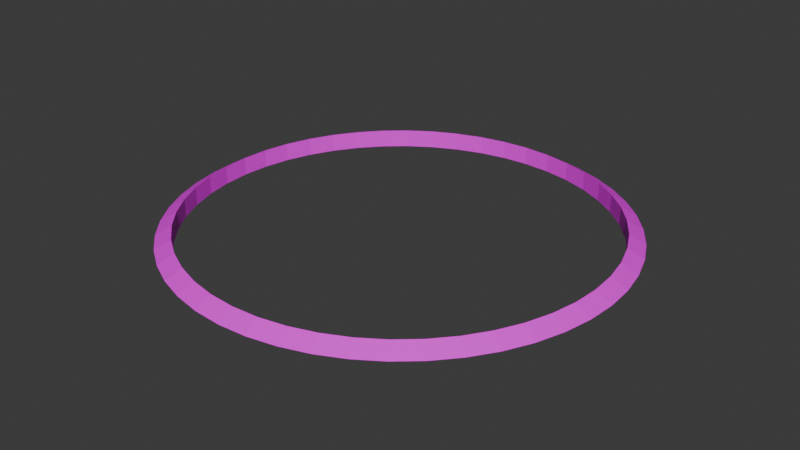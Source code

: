# Source: base_ring.blend  (saved by Blender 4.3.34; exported with 4.5.12 LTS)
import bpy
from mathutils import Matrix  # noqa: F401  (used for matrix-valued properties, if any)

bpy.ops.wm.read_factory_settings(use_empty=True)
scene = bpy.context.scene
scene.name = 'c_ubersaw.qc'

# ---- collections
col_base_ring = bpy.data.collections.new('base_ring'); scene.collection.children.link(col_base_ring)

# ---- images (referenced by path relative to the original .blend; pixels are not part of the script)
import os
ASSET_DIR = os.environ.get("B2B_ASSET_DIR", "")  # directory of the original .blend (textures are referenced by path, not embedded)
HERE = os.path.dirname(os.path.abspath(__file__))  # packed textures are extracted next to this script under _unpacked/

def load_image(name, relpath, width, height, colorspace="sRGB"):
    """Load a texture the original file referenced (path relative to the .blend, or extracted next to this script)."""
    p = next((c for c in (os.path.join(HERE, relpath), os.path.join(ASSET_DIR, relpath)) if relpath and os.path.exists(c)), "")
    if p:
        img = bpy.data.images.load(p, check_existing=True)
        img.name = name
    else:  # same state as the original file: an image datablock whose file is absent (Cycles renders it pink)
        img = bpy.data.images.new(name, width, height)
        img.source = "FILE"
        img.filepath = "//" + (relpath or name)
    img.colorspace_settings.name = colorspace
    return img
img_c_invasion_wrangler_laser_png = load_image('c_invasion_wrangler_laser.png', 'c_invasion_wrangler_laser.png', 1024, 1024, 'sRGB')
img_painted_wood_01_png = load_image('painted_wood_01.png', 'painted_wood_01.png', 1024, 1024, 'sRGB')

# ---- materials (node trees are filled in below, after node groups)
mat_c_invasion_wrangler_laser = bpy.data.materials.new('c_invasion_wrangler_laser')
mat_c_invasion_wrangler_laser.use_transparent_shadow = False
mat_painted_wood_01 = bpy.data.materials.new('painted_wood_01')
mat_painted_wood_01.use_transparent_shadow = False
mat_gold_player = bpy.data.materials.new('gold_player')
mat_black = bpy.data.materials.new('black')

# ---- material node trees
mat_c_invasion_wrangler_laser.use_nodes = True; mat_c_invasion_wrangler_laser.node_tree.nodes.clear()
_N = mat_c_invasion_wrangler_laser.node_tree.nodes; _L = mat_c_invasion_wrangler_laser.node_tree.links
n0 = _N.new('ShaderNodeBsdfPrincipled'); n0.name = 'Principled BSDF'; n0.location = (10, 300)
n1 = _N.new('ShaderNodeOutputMaterial'); n1.name = 'Material Output'; n1.location = (300, 300)
n2 = _N.new('ShaderNodeTexImage'); n2.name = 'Image Texture'; n2.location = (-482, 78)
n2.image = img_c_invasion_wrangler_laser_png
_L.new(n0.outputs[0], n1.inputs[0])
_L.new(n2.outputs[0], n0.inputs[0])
_L.new(n2.outputs[1], n0.inputs[4])
n1.is_active_output = True
mat_painted_wood_01.use_nodes = True; mat_painted_wood_01.node_tree.nodes.clear()
_N = mat_painted_wood_01.node_tree.nodes; _L = mat_painted_wood_01.node_tree.links
n0 = _N.new('ShaderNodeBsdfPrincipled'); n0.name = 'Principled BSDF'; n0.location = (10, 300)
n1 = _N.new('ShaderNodeOutputMaterial'); n1.name = 'Material Output'; n1.location = (300, 300)
n2 = _N.new('ShaderNodeTexImage'); n2.name = 'Image Texture'; n2.location = (-496, 177)
n2.image = img_painted_wood_01_png
_L.new(n0.outputs[0], n1.inputs[0])
_L.new(n2.outputs[0], n0.inputs[0])
_L.new(n2.outputs[1], n0.inputs[4])
n1.is_active_output = True
mat_gold_player.use_nodes = True; mat_gold_player.node_tree.nodes.clear()
_N = mat_gold_player.node_tree.nodes; _L = mat_gold_player.node_tree.links
n0 = _N.new('ShaderNodeBsdfPrincipled'); n0.name = 'Principled BSDF'; n0.location = (10, 300)
n0.inputs[0].default_value = (0.8001, 0.6991, 0.004141, 1.0)
n0.inputs[1].default_value = 1.0
n0.inputs[2].default_value = 0.0
n1 = _N.new('ShaderNodeOutputMaterial'); n1.name = 'Material Output'; n1.location = (300, 300)
_L.new(n0.outputs[0], n1.inputs[0])
n1.is_active_output = True
mat_black.use_nodes = True; mat_black.node_tree.nodes.clear()
_N = mat_black.node_tree.nodes; _L = mat_black.node_tree.links
n0 = _N.new('ShaderNodeBsdfPrincipled'); n0.name = 'Principled BSDF'; n0.location = (10, 300)
n0.inputs[0].default_value = (0.0, 0.0, 0.0, 1.0)
n1 = _N.new('ShaderNodeOutputMaterial'); n1.name = 'Material Output'; n1.location = (300, 300)
_L.new(n0.outputs[0], n1.inputs[0])
n1.is_active_output = True

# ---- world
world_world = bpy.data.worlds.new('World'); scene.world = world_world
world_world.use_nodes = True; world_world.node_tree.nodes.clear()
_N = world_world.node_tree.nodes; _L = world_world.node_tree.links
n0 = _N.new('ShaderNodeOutputWorld'); n0.name = 'World Output'; n0.location = (300, 300)
n1 = _N.new('ShaderNodeBackground'); n1.name = 'Background'; n1.location = (10, 300)
n1.inputs[0].default_value = (0.05088, 0.05088, 0.05088, 1.0)
_L.new(n1.outputs[0], n0.inputs[0])
n0.is_active_output = True
world_world.color = (0.05088, 0.05088, 0.05088)
world_world.use_sun_shadow = False
world_world.sun_shadow_jitter_overblur = 0.0

# ---- meshes
me_hand_crest_v1 = bpy.data.meshes.new('hand_crest_v1')
me_hand_crest_v1.from_pydata([(105.0, 0.0, 0.0), (97.5, 0.0, 4.33), (97.5, 0.0, -4.33), (104.1, 13.71, 0.0), (96.67, 12.73, 4.33), (96.67, 12.73, -4.33), (101.4, 27.18, 0.0), (94.18, 25.23, 4.33), (94.18, 25.23, -4.33), (97.01, 40.18, 0.0), (90.08, 37.31, 4.33), (90.08, 37.31, -4.33), (90.93, 52.5, 0.0), (84.44, 48.75, 4.33), (84.44, 48.75, -4.33), (83.3, 63.92, 0.0), (77.35, 59.35, 4.33), (77.35, 59.35, -4.33), (74.25, 74.25, 0.0), (68.94, 68.94, 4.33), (68.94, 68.94, -4.33), (63.92, 83.3, 0.0), (59.35, 77.35, 4.33), (59.35, 77.35, -4.33), (52.5, 90.93, 0.0), (48.75, 84.44, 4.33), (48.75, 84.44, -4.33), (40.18, 97.01, 0.0), (37.31, 90.08, 4.33), (37.31, 90.08, -4.33), (27.18, 101.4, 0.0), (25.23, 94.18, 4.33), (25.23, 94.18, -4.33), (13.71, 104.1, 0.0), (12.73, 96.67, 4.33), (12.73, 96.67, -4.33), (7.927e-06, 105.0, 0.0), (7.361e-06, 97.5, 4.33), (7.361e-06, 97.5, -4.33)], [], [(0, 3, 4, 1), (1, 4, 5, 2), (2, 5, 3, 0), (3, 6, 7, 4), (4, 7, 8, 5), (5, 8, 6, 3), (6, 9, 10, 7), (7, 10, 11, 8), (8, 11, 9, 6), (9, 12, 13, 10), (10, 13, 14, 11), (11, 14, 12, 9), (12, 15, 16, 13), (13, 16, 17, 14), (14, 17, 15, 12), (15, 18, 19, 16), (16, 19, 20, 17), (17, 20, 18, 15), (18, 21, 22, 19), (19, 22, 23, 20), (20, 23, 21, 18), (21, 24, 25, 22), (22, 25, 26, 23), (23, 26, 24, 21), (24, 27, 28, 25), (25, 28, 29, 26), (26, 29, 27, 24), (27, 30, 31, 28), (28, 31, 32, 29), (29, 32, 30, 27), (30, 33, 34, 31), (31, 34, 35, 32), (32, 35, 33, 30), (33, 36, 37, 34), (34, 37, 38, 35), (35, 38, 36, 33)])
_uv = me_hand_crest_v1.uv_layers.new(name='Float2')
_uv.uv.foreach_set('vector', [0.0, 0.0, 0.0, 0.0, 0.0, 0.0, 0.0, 0.0, 0.0, 0.0, 0.0, 0.0, 0.0, 0.0, 0.0, 0.0, 0.0, 0.0, 0.0, 0.0, 0.0, 0.0, 0.0, 0.0, 0.0, 0.0, 0.0, 0.0, 0.0, 0.0, 0.0, 0.0, 0.0, 0.0, 0.0, 0.0, 0.0, 0.0, 0.0, 0.0, 0.0, 0.0, 0.0, 0.0, 0.0, 0.0, 0.0, 0.0, 0.0, 0.0, 0.0, 0.0, 0.0, 0.0, 0.0, 0.0, 0.0, 0.0, 0.0, 0.0, 0.0, 0.0, 0.0, 0.0, 0.0, 0.0, 0.0, 0.0, 0.0, 0.0, 0.0, 0.0, 0.0, 0.0, 0.0, 0.0, 0.0, 0.0, 0.0, 0.0, 0.0, 0.0, 0.0, 0.0, 0.0, 0.0, 0.0, 0.0, 0.0, 0.0, 0.0, 0.0, 0.0, 0.0, 0.0, 0.0, 0.0, 0.0, 0.0, 0.0, 0.0, 0.0, 0.0, 0.0, 0.0, 0.0, 0.0, 0.0, 0.0, 0.0, 0.0, 0.0, 0.0, 0.0, 0.0, 0.0, 0.0, 0.0, 0.0, 0.0, 0.0, 0.0, 0.0, 0.0, 0.0, 0.0, 0.0, 0.0, 0.0, 0.0, 0.0, 0.0, 0.0, 0.0, 0.0, 0.0, 0.0, 0.0, 0.0, 0.0, 0.0, 0.0, 0.0, 0.0, 0.0, 0.0, 0.0, 0.0, 0.0, 0.0, 0.0, 0.0, 0.0, 0.0, 0.0, 0.0, 0.0, 0.0, 0.0, 0.0, 0.0, 0.0, 0.0, 0.0, 0.0, 0.0, 0.0, 0.0, 0.0, 0.0, 0.0, 0.0, 0.0, 0.0, 0.0, 0.0, 0.0, 0.0, 0.0, 0.0, 0.0, 0.0, 0.0, 0.0, 0.0, 0.0, 0.0, 0.0, 0.0, 0.0, 0.0, 0.0, 0.0, 0.0, 0.0, 0.0, 0.0, 0.0, 0.0, 0.0, 0.0, 0.0, 0.0, 0.0, 0.0, 0.0, 0.0, 0.0, 0.0, 0.0, 0.0, 0.0, 0.0, 0.0, 0.0, 0.0, 0.0, 0.0, 0.0, 0.0, 0.0, 0.0, 0.0, 0.0, 0.0, 0.0, 0.0, 0.0, 0.0, 0.0, 0.0, 0.0, 0.0, 0.0, 0.0, 0.0, 0.0, 0.0, 0.0, 0.0, 0.0, 0.0, 0.0, 0.0, 0.0, 0.0, 0.0, 0.0, 0.0, 0.0, 0.0, 0.0, 0.0, 0.0, 0.0, 0.0, 0.0, 0.0, 0.0, 0.0, 0.0, 0.0, 0.0, 0.0, 0.0, 0.0, 0.0, 0.0, 0.0, 0.0, 0.0, 0.0, 0.0, 0.0, 0.0, 0.0, 0.0, 0.0, 0.0, 0.0, 0.0, 0.0, 0.0, 0.0, 0.0, 0.0, 0.0, 0.0])
me_hand_crest_v1.materials.append(mat_c_invasion_wrangler_laser)
me_hand_crest_v1.materials.append(mat_painted_wood_01)
me_hand_crest_v1.materials.append(mat_gold_player)
me_hand_crest_v1.materials.append(mat_black)
me_hand_crest_v1.update()
arm_c_ubersaw_qc_skeleton = bpy.data.armatures.new('c_ubersaw.qc_skeleton')  # bones are not reproduced

# ---- objects
ob_hand_crest_v1_001 = bpy.data.objects.new('hand_crest_v1.001', arm_c_ubersaw_qc_skeleton)
ob_base_ring = bpy.data.objects.new('base_ring', me_hand_crest_v1)

# ---- transforms, parenting, visibility, modifiers, constraints
ob_hand_crest_v1_001.location = (0.0, 0.0, 0.0)
ob_hand_crest_v1_001.show_in_front = True
ob_base_ring.parent = ob_hand_crest_v1_001
ob_base_ring.location = (0.0, 0.0, 0.0)
_vg = ob_base_ring.vertex_groups.new(name='weapon_bone')
_vg = ob_base_ring.vertex_groups.new(name='charge_level')
_vg = ob_base_ring.vertex_groups.new(name='c_weapon_stattrack')
_m = ob_base_ring.modifiers.new('Armature', 'ARMATURE')
_m.object = ob_hand_crest_v1_001
_m = ob_base_ring.modifiers.new('Mirror', 'MIRROR')
_m.use_axis = (True, True, False)
_m.use_clip = True

# ---- collection membership
scene.collection.objects.link(ob_hand_crest_v1_001)
col_base_ring.objects.link(ob_base_ring)

# ---- scene / render settings (as saved in the file)
scene.frame_start = 0; scene.frame_end = 0; scene.frame_set(0)
scene.render.engine = 'BLENDER_EEVEE_NEXT'
scene.cycles.sampling_pattern = 'TABULATED_SOBOL'
scene.eevee.ray_tracing_options.trace_max_roughness = 0.0
bpy.context.view_layer.update()

# ---- added for rendering (the .blend has no active camera and no usable light): camera, sun
cam_auto = bpy.data.cameras.new('AutoCamera')
cam_auto.lens = 50.0
cam_auto.sensor_width = 36.0
cam_auto.clip_end = 4824.38
ob_auto_camera = bpy.data.objects.new('AutoCamera', cam_auto)
scene.collection.objects.link(ob_auto_camera)
ob_auto_camera.location = (274.895, -329.873, 219.916)
ob_auto_camera.rotation_euler = (1.09748, -7.21219e-08, 0.694738)
scene.camera = ob_auto_camera
light_auto_sun = bpy.data.lights.new('AutoSun', 'SUN')
light_auto_sun.energy = 3.0
light_auto_sun.angle = 0.0523599
ob_auto_sun = bpy.data.objects.new('AutoSun', light_auto_sun)
scene.collection.objects.link(ob_auto_sun)
ob_auto_sun.rotation_euler = (0.872665, 0.174533, 0.523599)
bpy.context.view_layer.update()
